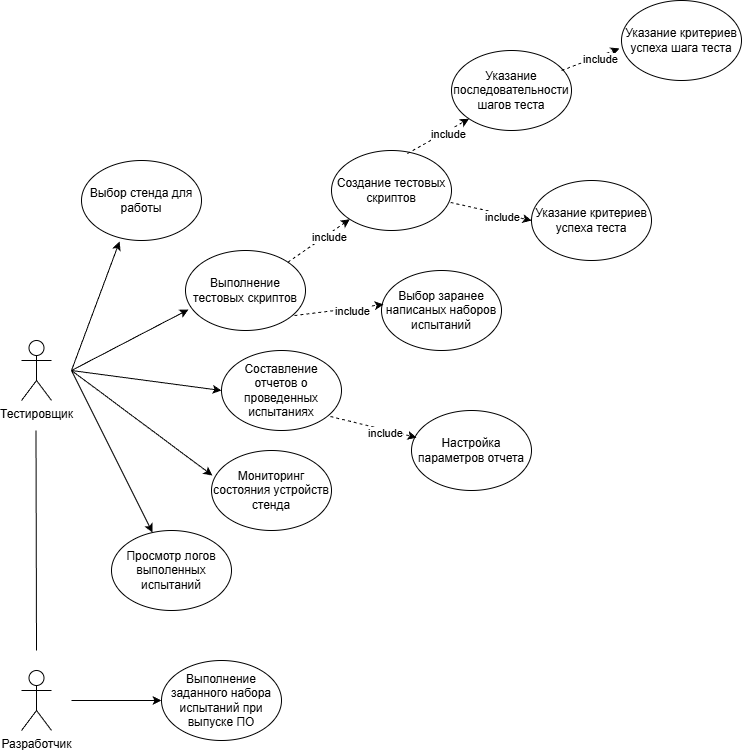

The diagram above was exported from draw.io. Its source (the exported page's mxGraphModel, read from the mxfile embedded in the PNG):
<mxGraphModel dx="1426" dy="743" grid="1" gridSize="10" guides="1" tooltips="1" connect="1" arrows="1" fold="1" page="1" pageScale="1" pageWidth="827" pageHeight="1169" math="0" shadow="0">
  <root>
    <mxCell id="0" />
    <mxCell id="1" parent="0" />
    <mxCell id="ymzPEJ70rVmQcUrw-CGb-1" value="Тестировщик" style="shape=umlActor;verticalLabelPosition=bottom;verticalAlign=top;html=1;outlineConnect=0;" vertex="1" parent="1">
      <mxGeometry x="310" y="350" width="30" height="60" as="geometry" />
    </mxCell>
    <mxCell id="ymzPEJ70rVmQcUrw-CGb-2" value="Выполнение тестовых скриптов" style="ellipse;whiteSpace=wrap;html=1;" vertex="1" parent="1">
      <mxGeometry x="474" y="260" width="120" height="80" as="geometry" />
    </mxCell>
    <mxCell id="ymzPEJ70rVmQcUrw-CGb-3" value="Создание тестовых скриптов" style="ellipse;whiteSpace=wrap;html=1;" vertex="1" parent="1">
      <mxGeometry x="620" y="160" width="120" height="80" as="geometry" />
    </mxCell>
    <mxCell id="ymzPEJ70rVmQcUrw-CGb-4" value="Указание последовательности шагов теста" style="ellipse;whiteSpace=wrap;html=1;" vertex="1" parent="1">
      <mxGeometry x="740" y="60" width="120" height="80" as="geometry" />
    </mxCell>
    <mxCell id="ymzPEJ70rVmQcUrw-CGb-5" value="Указание критериев успеха теста" style="ellipse;whiteSpace=wrap;html=1;" vertex="1" parent="1">
      <mxGeometry x="820" y="190" width="120" height="80" as="geometry" />
    </mxCell>
    <mxCell id="ymzPEJ70rVmQcUrw-CGb-6" value="Указание критериев успеха шага теста" style="ellipse;whiteSpace=wrap;html=1;" vertex="1" parent="1">
      <mxGeometry x="910" y="10" width="120" height="80" as="geometry" />
    </mxCell>
    <mxCell id="ymzPEJ70rVmQcUrw-CGb-7" value="Выбор стенда для работы" style="ellipse;whiteSpace=wrap;html=1;" vertex="1" parent="1">
      <mxGeometry x="370" y="170" width="120" height="80" as="geometry" />
    </mxCell>
    <mxCell id="ymzPEJ70rVmQcUrw-CGb-8" value="Выбор заранее написаных наборов испытаний" style="ellipse;whiteSpace=wrap;html=1;" vertex="1" parent="1">
      <mxGeometry x="670" y="280" width="120" height="80" as="geometry" />
    </mxCell>
    <mxCell id="ymzPEJ70rVmQcUrw-CGb-9" value="Составление отчетов о проведенных испытаниях" style="ellipse;whiteSpace=wrap;html=1;" vertex="1" parent="1">
      <mxGeometry x="510" y="360" width="120" height="80" as="geometry" />
    </mxCell>
    <mxCell id="ymzPEJ70rVmQcUrw-CGb-10" value="Мониторинг состояния устройств стенда" style="ellipse;whiteSpace=wrap;html=1;" vertex="1" parent="1">
      <mxGeometry x="500" y="460" width="120" height="80" as="geometry" />
    </mxCell>
    <mxCell id="ymzPEJ70rVmQcUrw-CGb-11" value="Просмотр логов выполенных испытаний" style="ellipse;whiteSpace=wrap;html=1;" vertex="1" parent="1">
      <mxGeometry x="400" y="540" width="120" height="80" as="geometry" />
    </mxCell>
    <mxCell id="ymzPEJ70rVmQcUrw-CGb-12" value="Настройка параметров отчета" style="ellipse;whiteSpace=wrap;html=1;" vertex="1" parent="1">
      <mxGeometry x="700" y="420" width="120" height="80" as="geometry" />
    </mxCell>
    <mxCell id="ymzPEJ70rVmQcUrw-CGb-14" value="" style="endArrow=classic;html=1;rounded=0;entryX=0.317;entryY=1.013;entryDx=0;entryDy=0;entryPerimeter=0;" edge="1" parent="1" target="ymzPEJ70rVmQcUrw-CGb-7">
      <mxGeometry width="50" height="50" relative="1" as="geometry">
        <mxPoint x="360" y="380" as="sourcePoint" />
        <mxPoint x="710" y="430" as="targetPoint" />
      </mxGeometry>
    </mxCell>
    <mxCell id="ymzPEJ70rVmQcUrw-CGb-15" value="" style="endArrow=classic;html=1;rounded=0;entryX=0.025;entryY=0.738;entryDx=0;entryDy=0;entryPerimeter=0;" edge="1" parent="1" target="ymzPEJ70rVmQcUrw-CGb-2">
      <mxGeometry width="50" height="50" relative="1" as="geometry">
        <mxPoint x="360" y="380" as="sourcePoint" />
        <mxPoint x="478" y="340" as="targetPoint" />
      </mxGeometry>
    </mxCell>
    <mxCell id="ymzPEJ70rVmQcUrw-CGb-16" value="" style="endArrow=classic;html=1;rounded=0;entryX=0;entryY=0.5;entryDx=0;entryDy=0;" edge="1" parent="1" target="ymzPEJ70rVmQcUrw-CGb-9">
      <mxGeometry width="50" height="50" relative="1" as="geometry">
        <mxPoint x="360" y="380" as="sourcePoint" />
        <mxPoint x="517" y="370" as="targetPoint" />
      </mxGeometry>
    </mxCell>
    <mxCell id="ymzPEJ70rVmQcUrw-CGb-17" value="" style="endArrow=classic;html=1;rounded=0;entryX=0.008;entryY=0.313;entryDx=0;entryDy=0;entryPerimeter=0;" edge="1" parent="1" target="ymzPEJ70rVmQcUrw-CGb-10">
      <mxGeometry width="50" height="50" relative="1" as="geometry">
        <mxPoint x="360" y="380" as="sourcePoint" />
        <mxPoint x="524" y="440" as="targetPoint" />
      </mxGeometry>
    </mxCell>
    <mxCell id="ymzPEJ70rVmQcUrw-CGb-18" value="" style="endArrow=classic;html=1;rounded=0;" edge="1" parent="1" target="ymzPEJ70rVmQcUrw-CGb-11">
      <mxGeometry width="50" height="50" relative="1" as="geometry">
        <mxPoint x="360" y="380" as="sourcePoint" />
        <mxPoint x="541" y="615" as="targetPoint" />
      </mxGeometry>
    </mxCell>
    <mxCell id="ymzPEJ70rVmQcUrw-CGb-20" value="" style="endArrow=classic;html=1;rounded=0;exitX=1;exitY=0;exitDx=0;exitDy=0;dashed=1;" edge="1" parent="1" source="ymzPEJ70rVmQcUrw-CGb-2" target="ymzPEJ70rVmQcUrw-CGb-3">
      <mxGeometry width="50" height="50" relative="1" as="geometry">
        <mxPoint x="480" y="401" as="sourcePoint" />
        <mxPoint x="597" y="340" as="targetPoint" />
      </mxGeometry>
    </mxCell>
    <mxCell id="ymzPEJ70rVmQcUrw-CGb-21" value="include" style="edgeLabel;html=1;align=center;verticalAlign=middle;resizable=0;points=[];" vertex="1" connectable="0" parent="ymzPEJ70rVmQcUrw-CGb-20">
      <mxGeometry x="0.2852" y="-3" relative="1" as="geometry">
        <mxPoint as="offset" />
      </mxGeometry>
    </mxCell>
    <mxCell id="ymzPEJ70rVmQcUrw-CGb-22" value="" style="endArrow=classic;html=1;rounded=0;exitX=0.908;exitY=0.813;exitDx=0;exitDy=0;dashed=1;exitPerimeter=0;entryX=0.017;entryY=0.425;entryDx=0;entryDy=0;entryPerimeter=0;" edge="1" parent="1" source="ymzPEJ70rVmQcUrw-CGb-2" target="ymzPEJ70rVmQcUrw-CGb-8">
      <mxGeometry width="50" height="50" relative="1" as="geometry">
        <mxPoint x="630" y="313" as="sourcePoint" />
        <mxPoint x="692" y="270" as="targetPoint" />
      </mxGeometry>
    </mxCell>
    <mxCell id="ymzPEJ70rVmQcUrw-CGb-23" value="include" style="edgeLabel;html=1;align=center;verticalAlign=middle;resizable=0;points=[];" vertex="1" connectable="0" parent="ymzPEJ70rVmQcUrw-CGb-22">
      <mxGeometry x="0.2852" y="-3" relative="1" as="geometry">
        <mxPoint as="offset" />
      </mxGeometry>
    </mxCell>
    <mxCell id="ymzPEJ70rVmQcUrw-CGb-24" value="" style="endArrow=classic;html=1;rounded=0;exitX=0.992;exitY=0.65;exitDx=0;exitDy=0;dashed=1;exitPerimeter=0;entryX=0;entryY=0.5;entryDx=0;entryDy=0;" edge="1" parent="1" source="ymzPEJ70rVmQcUrw-CGb-3" target="ymzPEJ70rVmQcUrw-CGb-5">
      <mxGeometry width="50" height="50" relative="1" as="geometry">
        <mxPoint x="620" y="303" as="sourcePoint" />
        <mxPoint x="682" y="260" as="targetPoint" />
      </mxGeometry>
    </mxCell>
    <mxCell id="ymzPEJ70rVmQcUrw-CGb-25" value="include" style="edgeLabel;html=1;align=center;verticalAlign=middle;resizable=0;points=[];" vertex="1" connectable="0" parent="ymzPEJ70rVmQcUrw-CGb-24">
      <mxGeometry x="0.2852" y="-3" relative="1" as="geometry">
        <mxPoint as="offset" />
      </mxGeometry>
    </mxCell>
    <mxCell id="ymzPEJ70rVmQcUrw-CGb-26" value="" style="endArrow=classic;html=1;rounded=0;exitX=0.633;exitY=0.038;exitDx=0;exitDy=0;dashed=1;exitPerimeter=0;entryX=0;entryY=1;entryDx=0;entryDy=0;" edge="1" parent="1" source="ymzPEJ70rVmQcUrw-CGb-3" target="ymzPEJ70rVmQcUrw-CGb-4">
      <mxGeometry width="50" height="50" relative="1" as="geometry">
        <mxPoint x="770" y="222" as="sourcePoint" />
        <mxPoint x="858" y="200" as="targetPoint" />
      </mxGeometry>
    </mxCell>
    <mxCell id="ymzPEJ70rVmQcUrw-CGb-27" value="include" style="edgeLabel;html=1;align=center;verticalAlign=middle;resizable=0;points=[];" vertex="1" connectable="0" parent="ymzPEJ70rVmQcUrw-CGb-26">
      <mxGeometry x="0.2852" y="-3" relative="1" as="geometry">
        <mxPoint as="offset" />
      </mxGeometry>
    </mxCell>
    <mxCell id="ymzPEJ70rVmQcUrw-CGb-29" value="" style="endArrow=classic;html=1;rounded=0;exitX=0.917;exitY=0.25;exitDx=0;exitDy=0;dashed=1;exitPerimeter=0;entryX=-0.017;entryY=0.6;entryDx=0;entryDy=0;entryPerimeter=0;" edge="1" parent="1" source="ymzPEJ70rVmQcUrw-CGb-4" target="ymzPEJ70rVmQcUrw-CGb-6">
      <mxGeometry width="50" height="50" relative="1" as="geometry">
        <mxPoint x="820" y="185" as="sourcePoint" />
        <mxPoint x="882" y="150" as="targetPoint" />
      </mxGeometry>
    </mxCell>
    <mxCell id="ymzPEJ70rVmQcUrw-CGb-30" value="include" style="edgeLabel;html=1;align=center;verticalAlign=middle;resizable=0;points=[];" vertex="1" connectable="0" parent="ymzPEJ70rVmQcUrw-CGb-29">
      <mxGeometry x="0.2852" y="-3" relative="1" as="geometry">
        <mxPoint as="offset" />
      </mxGeometry>
    </mxCell>
    <mxCell id="ymzPEJ70rVmQcUrw-CGb-31" value="" style="endArrow=classic;html=1;rounded=0;exitX=0.908;exitY=0.825;exitDx=0;exitDy=0;dashed=1;exitPerimeter=0;entryX=0.042;entryY=0.338;entryDx=0;entryDy=0;entryPerimeter=0;" edge="1" parent="1" source="ymzPEJ70rVmQcUrw-CGb-9" target="ymzPEJ70rVmQcUrw-CGb-12">
      <mxGeometry width="50" height="50" relative="1" as="geometry">
        <mxPoint x="660" y="371" as="sourcePoint" />
        <mxPoint x="749" y="360" as="targetPoint" />
      </mxGeometry>
    </mxCell>
    <mxCell id="ymzPEJ70rVmQcUrw-CGb-32" value="include" style="edgeLabel;html=1;align=center;verticalAlign=middle;resizable=0;points=[];" vertex="1" connectable="0" parent="ymzPEJ70rVmQcUrw-CGb-31">
      <mxGeometry x="0.2852" y="-3" relative="1" as="geometry">
        <mxPoint as="offset" />
      </mxGeometry>
    </mxCell>
    <mxCell id="ymzPEJ70rVmQcUrw-CGb-33" value="Разработчик" style="shape=umlActor;verticalLabelPosition=bottom;verticalAlign=top;html=1;outlineConnect=0;" vertex="1" parent="1">
      <mxGeometry x="310" y="680" width="30" height="60" as="geometry" />
    </mxCell>
    <mxCell id="ymzPEJ70rVmQcUrw-CGb-34" value="" style="endArrow=none;html=1;rounded=0;" edge="1" parent="1">
      <mxGeometry width="50" height="50" relative="1" as="geometry">
        <mxPoint x="325" y="660" as="sourcePoint" />
        <mxPoint x="324.5" y="440" as="targetPoint" />
      </mxGeometry>
    </mxCell>
    <mxCell id="ymzPEJ70rVmQcUrw-CGb-35" value="Выполнение заданного набора испытаний при выпуске ПО" style="ellipse;whiteSpace=wrap;html=1;" vertex="1" parent="1">
      <mxGeometry x="450" y="670" width="120" height="80" as="geometry" />
    </mxCell>
    <mxCell id="ymzPEJ70rVmQcUrw-CGb-38" value="" style="endArrow=classic;html=1;rounded=0;entryX=0;entryY=0.5;entryDx=0;entryDy=0;" edge="1" parent="1" target="ymzPEJ70rVmQcUrw-CGb-35">
      <mxGeometry width="50" height="50" relative="1" as="geometry">
        <mxPoint x="360" y="710" as="sourcePoint" />
        <mxPoint x="501" y="642" as="targetPoint" />
      </mxGeometry>
    </mxCell>
  </root>
</mxGraphModel>